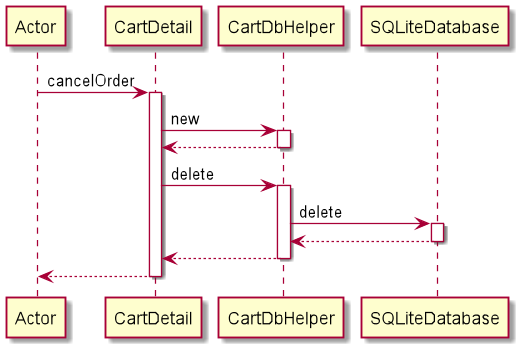

The diagram above was rendered by PlantUML. Its source (embedded in the PNG):
@startuml
participant Actor
Actor -> CartDetail : cancelOrder
activate CartDetail
CartDetail -> CartDbHelper : new
activate CartDbHelper
CartDbHelper --> CartDetail
deactivate CartDbHelper
CartDetail -> CartDbHelper : delete
activate CartDbHelper
CartDbHelper -> SQLiteDatabase : delete
activate SQLiteDatabase
SQLiteDatabase --> CartDbHelper
deactivate SQLiteDatabase
CartDbHelper --> CartDetail
deactivate CartDbHelper
return
@enduml